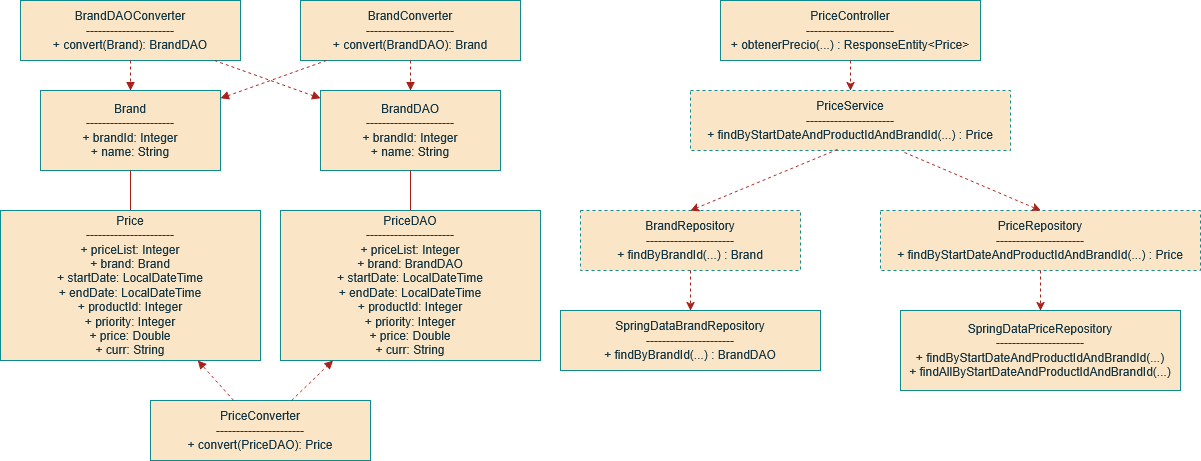

The diagram above was exported from draw.io. Its source (the exported page's mxGraphModel, read from the mxfile embedded in the PNG):
<mxGraphModel dx="1346" dy="582" grid="1" gridSize="10" guides="1" tooltips="1" connect="1" arrows="1" fold="1" page="1" pageScale="1" pageWidth="827" pageHeight="1169" math="0" shadow="0">
  <root>
    <mxCell id="0" />
    <mxCell id="1" parent="0" />
    <mxCell id="2" parent="1" style="rounded=0;whiteSpace=wrap;html=0;fillColor=#FAE5C7;strokeColor=#0F8B8D;strokeWidth=1;labelBackgroundColor=none;fontColor=#143642;" value="Brand&#10;----------------------&#10;+ brandId: Integer&#10;+ name: String" vertex="1">
      <mxGeometry height="80" width="180" x="90" y="120" as="geometry" />
    </mxCell>
    <mxCell id="TcIEm4_Xht32szW8f-lS-31" edge="1" parent="1" source="3" style="rounded=0;orthogonalLoop=1;jettySize=auto;html=1;edgeStyle=orthogonalEdgeStyle;endArrow=none;endFill=0;labelBackgroundColor=none;strokeColor=#A8201A;fontColor=default;" target="2" value="">
      <mxGeometry relative="1" as="geometry" />
    </mxCell>
    <mxCell id="3" parent="1" style="rounded=0;whiteSpace=wrap;html=0;fillColor=#FAE5C7;strokeColor=#0F8B8D;strokeWidth=1;labelBackgroundColor=none;fontColor=#143642;" value="Price&#10;----------------------&#10;+ priceList: Integer&#10;+ brand: Brand&#10;+ startDate: LocalDateTime&#10;+ endDate: LocalDateTime&#10;+ productId: Integer&#10;+ priority: Integer&#10;+ price: Double&#10;+ curr: String" vertex="1">
      <mxGeometry height="150" width="260" x="50" y="240" as="geometry" />
    </mxCell>
    <mxCell id="4" parent="1" style="rounded=0;whiteSpace=wrap;html=0;fillColor=#FAE5C7;strokeColor=#0F8B8D;strokeWidth=1;dashed=1;labelBackgroundColor=none;fontColor=#143642;" value="PriceRepository&#10;----------------------&#10;+ findByStartDateAndProductIdAndBrandId(...) : Price" vertex="1">
      <mxGeometry height="60" width="320" x="930" y="240" as="geometry" />
    </mxCell>
    <mxCell id="11" parent="1" style="rounded=0;whiteSpace=wrap;html=0;fillColor=#FAE5C7;strokeColor=#0F8B8D;strokeWidth=1;dashed=1;labelBackgroundColor=none;fontColor=#143642;" value="BrandRepository&#10;----------------------&#10;+ findByBrandId(...) : Brand" vertex="1">
      <mxGeometry height="60" width="220" x="630" y="240" as="geometry" />
    </mxCell>
    <mxCell id="5" parent="1" style="rounded=0;whiteSpace=wrap;html=0;fillColor=#FAE5C7;strokeColor=#0F8B8D;strokeWidth=1;dashed=1;labelBackgroundColor=none;fontColor=#143642;" value="PriceService&#10;----------------------&#10;+ findByStartDateAndProductIdAndBrandId(...) : Price" vertex="1">
      <mxGeometry height="60" width="320" x="740" y="120" as="geometry" />
    </mxCell>
    <mxCell id="6" parent="1" style="rounded=0;whiteSpace=wrap;html=0;fillColor=#FAE5C7;strokeColor=#0F8B8D;strokeWidth=1;labelBackgroundColor=none;fontColor=#143642;" value="PriceController&#10;----------------------&#10;+ obtenerPrecio(...) : ResponseEntity&lt;Price&gt;" vertex="1">
      <mxGeometry height="60" width="260" x="770" y="30" as="geometry" />
    </mxCell>
    <mxCell id="7" parent="1" style="rounded=0;whiteSpace=wrap;html=0;fillColor=#FAE5C7;strokeColor=#0F8B8D;strokeWidth=1;labelBackgroundColor=none;fontColor=#143642;" value="SpringDataPriceRepository&#10;----------------------&#10;+ findByStartDateAndProductIdAndBrandId(...)&#10;+ findAllByStartDateAndProductIdAndBrandId(...)" vertex="1">
      <mxGeometry height="80" width="280" x="950" y="340" as="geometry" />
    </mxCell>
    <mxCell id="15" parent="1" style="rounded=0;whiteSpace=wrap;html=0;fillColor=#FAE5C7;strokeColor=#0F8B8D;strokeWidth=1;labelBackgroundColor=none;fontColor=#143642;" value="SpringDataBrandRepository&#10;----------------------&#10;+ findByBrandId(...) : BrandDAO" vertex="1">
      <mxGeometry height="60" width="260" x="610" y="340" as="geometry" />
    </mxCell>
    <mxCell id="17" parent="1" style="rounded=0;whiteSpace=wrap;html=0;fillColor=#FAE5C7;strokeColor=#0F8B8D;strokeWidth=1;labelBackgroundColor=none;fontColor=#143642;" value="BrandDAO&#10;----------------------&#10;+ brandId: Integer&#10;+ name: String" vertex="1">
      <mxGeometry height="80" width="180" x="370" y="120" as="geometry" />
    </mxCell>
    <mxCell id="18" parent="1" style="rounded=0;whiteSpace=wrap;html=0;fillColor=#FAE5C7;strokeColor=#0F8B8D;strokeWidth=1;labelBackgroundColor=none;fontColor=#143642;" value="PriceDAO&#10;----------------------&#10;+ priceList: Integer&#10;+ brand: BrandDAO&#10;+ startDate: LocalDateTime&#10;+ endDate: LocalDateTime&#10;+ productId: Integer&#10;+ priority: Integer&#10;+ price: Double&#10;+ curr: String" vertex="1">
      <mxGeometry height="150" width="260" x="330" y="240" as="geometry" />
    </mxCell>
    <mxCell id="19" edge="1" parent="1" source="18" style="endArrow=none;html=0;strokeColor=#A8201A;labelBackgroundColor=none;fontColor=default;" target="17">
      <mxGeometry relative="1" as="geometry" />
    </mxCell>
    <mxCell id="22" parent="1" style="rounded=0;whiteSpace=wrap;html=0;fillColor=#FAE5C7;strokeColor=#0F8B8D;strokeWidth=1;labelBackgroundColor=none;fontColor=#143642;" value="PriceConverter&#10;----------------------&#10;+ convert(PriceDAO): Price" vertex="1">
      <mxGeometry height="60" width="220" x="200" y="430" as="geometry" />
    </mxCell>
    <mxCell id="23" parent="1" style="rounded=0;whiteSpace=wrap;html=0;fillColor=#FAE5C7;strokeColor=#0F8B8D;strokeWidth=1;labelBackgroundColor=none;fontColor=#143642;" value="BrandConverter&#10;----------------------&#10;+ convert(BrandDAO): Brand" vertex="1">
      <mxGeometry height="60" width="220" x="350" y="30" as="geometry" />
    </mxCell>
    <mxCell id="24" parent="1" style="rounded=0;whiteSpace=wrap;html=0;fillColor=#FAE5C7;strokeColor=#0F8B8D;strokeWidth=1;labelBackgroundColor=none;fontColor=#143642;" value="BrandDAOConverter&#10;----------------------&#10;+ convert(Brand): BrandDAO" vertex="1">
      <mxGeometry height="60" width="220" x="70" y="30" as="geometry" />
    </mxCell>
    <mxCell id="25" edge="1" parent="1" source="22" style="endArrow=block;html=0;dashed=1;strokeColor=#A8201A;labelBackgroundColor=none;fontColor=default;" target="18">
      <mxGeometry relative="1" as="geometry" />
    </mxCell>
    <mxCell id="26" edge="1" parent="1" source="22" style="endArrow=block;html=0;dashed=1;strokeColor=#A8201A;labelBackgroundColor=none;fontColor=default;" target="3">
      <mxGeometry relative="1" as="geometry" />
    </mxCell>
    <mxCell id="27" edge="1" parent="1" source="23" style="endArrow=block;html=0;dashed=1;strokeColor=#A8201A;labelBackgroundColor=none;fontColor=default;" target="17">
      <mxGeometry relative="1" as="geometry" />
    </mxCell>
    <mxCell id="28" edge="1" parent="1" source="23" style="endArrow=block;html=0;dashed=1;strokeColor=#A8201A;labelBackgroundColor=none;fontColor=default;" target="2">
      <mxGeometry relative="1" as="geometry" />
    </mxCell>
    <mxCell id="29" edge="1" parent="1" source="24" style="endArrow=block;html=0;dashed=1;strokeColor=#A8201A;labelBackgroundColor=none;fontColor=default;" target="2">
      <mxGeometry relative="1" as="geometry" />
    </mxCell>
    <mxCell id="30" edge="1" parent="1" source="24" style="endArrow=block;html=0;dashed=1;strokeColor=#A8201A;labelBackgroundColor=none;fontColor=default;" target="17">
      <mxGeometry relative="1" as="geometry" />
    </mxCell>
    <mxCell id="TcIEm4_Xht32szW8f-lS-32" edge="1" parent="1" source="5" style="endArrow=classic;dashed=1;html=1;rounded=0;exitX=0.459;exitY=0.983;exitDx=0;exitDy=0;exitPerimeter=0;entryX=0.5;entryY=0;entryDx=0;entryDy=0;endFill=1;labelBackgroundColor=none;strokeColor=#A8201A;fontColor=default;" target="11" value="">
      <mxGeometry height="50" relative="1" width="50" as="geometry">
        <mxPoint x="670" y="330" as="sourcePoint" />
        <mxPoint x="720" y="280" as="targetPoint" />
      </mxGeometry>
    </mxCell>
    <mxCell id="TcIEm4_Xht32szW8f-lS-34" edge="1" parent="1" source="5" style="endArrow=classic;dashed=1;html=1;rounded=0;entryX=0.5;entryY=0;entryDx=0;entryDy=0;endFill=1;exitX=0.669;exitY=1.033;exitDx=0;exitDy=0;exitPerimeter=0;labelBackgroundColor=none;strokeColor=#A8201A;fontColor=default;" target="4" value="">
      <mxGeometry height="50" relative="1" width="50" as="geometry">
        <mxPoint x="920" y="210" as="sourcePoint" />
        <mxPoint x="720" y="280" as="targetPoint" />
      </mxGeometry>
    </mxCell>
    <mxCell id="TcIEm4_Xht32szW8f-lS-35" edge="1" parent="1" source="11" style="endArrow=classic;dashed=1;html=1;rounded=0;exitX=0.5;exitY=1;exitDx=0;exitDy=0;endFill=1;entryX=0.5;entryY=0;entryDx=0;entryDy=0;labelBackgroundColor=none;strokeColor=#A8201A;fontColor=default;" target="15" value="">
      <mxGeometry height="50" relative="1" width="50" as="geometry">
        <mxPoint x="670" y="330" as="sourcePoint" />
        <mxPoint x="780" y="320" as="targetPoint" />
      </mxGeometry>
    </mxCell>
    <mxCell id="TcIEm4_Xht32szW8f-lS-36" edge="1" parent="1" source="4" style="endArrow=classic;dashed=1;html=1;rounded=0;exitX=0.5;exitY=1;exitDx=0;exitDy=0;endFill=1;entryX=0.5;entryY=0;entryDx=0;entryDy=0;labelBackgroundColor=none;strokeColor=#A8201A;fontColor=default;" target="7" value="">
      <mxGeometry height="50" relative="1" width="50" as="geometry">
        <mxPoint x="730" y="310" as="sourcePoint" />
        <mxPoint x="730" y="350" as="targetPoint" />
      </mxGeometry>
    </mxCell>
    <mxCell id="TcIEm4_Xht32szW8f-lS-37" edge="1" parent="1" source="6" style="endArrow=classic;dashed=1;html=1;rounded=0;exitX=0.5;exitY=1;exitDx=0;exitDy=0;endFill=1;labelBackgroundColor=none;strokeColor=#A8201A;fontColor=default;" target="5" value="">
      <mxGeometry height="50" relative="1" width="50" as="geometry">
        <mxPoint x="1080" y="310" as="sourcePoint" />
        <mxPoint x="1080" y="350" as="targetPoint" />
      </mxGeometry>
    </mxCell>
  </root>
</mxGraphModel>